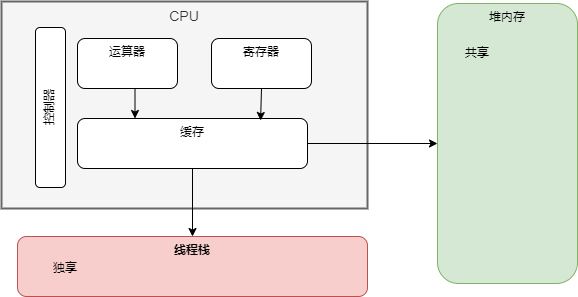

The diagram above was exported from draw.io. Its source (the exported page's mxGraphModel, read from the mxfile embedded in the PNG):
<mxGraphModel dx="1434" dy="746" grid="1" gridSize="10" guides="1" tooltips="1" connect="1" arrows="1" fold="1" page="1" pageScale="1" pageWidth="827" pageHeight="1169" math="0" shadow="0">
  <root>
    <mxCell id="0" />
    <mxCell id="1" parent="0" />
    <mxCell id="a5jW0V6EEx6I8Ybxm_fT-1" value="CPU" style="rounded=0;whiteSpace=wrap;html=1;strokeWidth=2;fontSize=14;verticalAlign=top;fillColor=#f5f5f5;fontColor=#333333;strokeColor=#666666;" parent="1" vertex="1">
      <mxGeometry x="154" y="153" width="366" height="207" as="geometry" />
    </mxCell>
    <mxCell id="a5jW0V6EEx6I8Ybxm_fT-2" value="线程栈" style="rounded=1;whiteSpace=wrap;html=1;verticalAlign=top;fontStyle=1;fillColor=#f8cecc;strokeColor=#b85450;" parent="1" vertex="1">
      <mxGeometry x="170" y="388" width="350" height="60" as="geometry" />
    </mxCell>
    <mxCell id="a5jW0V6EEx6I8Ybxm_fT-3" value="堆内存" style="rounded=1;whiteSpace=wrap;html=1;verticalAlign=top;fillColor=#d5e8d4;strokeColor=#82b366;" parent="1" vertex="1">
      <mxGeometry x="590" y="155" width="140" height="280" as="geometry" />
    </mxCell>
    <mxCell id="a5jW0V6EEx6I8Ybxm_fT-13" style="edgeStyle=orthogonalEdgeStyle;rounded=0;orthogonalLoop=1;jettySize=auto;html=1;" parent="1" source="a5jW0V6EEx6I8Ybxm_fT-4" target="a5jW0V6EEx6I8Ybxm_fT-2" edge="1">
      <mxGeometry relative="1" as="geometry" />
    </mxCell>
    <mxCell id="a5jW0V6EEx6I8Ybxm_fT-14" style="edgeStyle=orthogonalEdgeStyle;rounded=0;orthogonalLoop=1;jettySize=auto;html=1;entryX=0;entryY=0.5;entryDx=0;entryDy=0;" parent="1" source="a5jW0V6EEx6I8Ybxm_fT-4" target="a5jW0V6EEx6I8Ybxm_fT-3" edge="1">
      <mxGeometry relative="1" as="geometry" />
    </mxCell>
    <mxCell id="a5jW0V6EEx6I8Ybxm_fT-4" value="缓存" style="rounded=1;whiteSpace=wrap;html=1;verticalAlign=top;" parent="1" vertex="1">
      <mxGeometry x="230" y="270" width="230" height="50" as="geometry" />
    </mxCell>
    <mxCell id="a5jW0V6EEx6I8Ybxm_fT-8" style="edgeStyle=orthogonalEdgeStyle;rounded=0;orthogonalLoop=1;jettySize=auto;html=1;exitX=0.5;exitY=1;exitDx=0;exitDy=0;entryX=0.25;entryY=0;entryDx=0;entryDy=0;" parent="1" source="a5jW0V6EEx6I8Ybxm_fT-5" target="a5jW0V6EEx6I8Ybxm_fT-4" edge="1">
      <mxGeometry relative="1" as="geometry" />
    </mxCell>
    <mxCell id="a5jW0V6EEx6I8Ybxm_fT-5" value="运算器" style="rounded=1;whiteSpace=wrap;html=1;verticalAlign=top;" parent="1" vertex="1">
      <mxGeometry x="230" y="190" width="100" height="50" as="geometry" />
    </mxCell>
    <mxCell id="a5jW0V6EEx6I8Ybxm_fT-6" value="寄存器" style="rounded=1;whiteSpace=wrap;html=1;verticalAlign=top;" parent="1" vertex="1">
      <mxGeometry x="364" y="190" width="100" height="50" as="geometry" />
    </mxCell>
    <mxCell id="a5jW0V6EEx6I8Ybxm_fT-11" style="edgeStyle=orthogonalEdgeStyle;rounded=0;orthogonalLoop=1;jettySize=auto;html=1;exitX=0.5;exitY=1;exitDx=0;exitDy=0;entryX=0.796;entryY=0.04;entryDx=0;entryDy=0;entryPerimeter=0;" parent="1" source="a5jW0V6EEx6I8Ybxm_fT-6" target="a5jW0V6EEx6I8Ybxm_fT-4" edge="1">
      <mxGeometry relative="1" as="geometry" />
    </mxCell>
    <mxCell id="a5jW0V6EEx6I8Ybxm_fT-15" value="控制器" style="rounded=1;whiteSpace=wrap;html=1;verticalAlign=top;horizontal=0;" parent="1" vertex="1">
      <mxGeometry x="188" y="179" width="30" height="160" as="geometry" />
    </mxCell>
    <mxCell id="a5jW0V6EEx6I8Ybxm_fT-16" value="独享" style="text;html=1;align=center;verticalAlign=middle;whiteSpace=wrap;rounded=0;" parent="1" vertex="1">
      <mxGeometry x="188" y="405" width="60" height="30" as="geometry" />
    </mxCell>
    <mxCell id="a5jW0V6EEx6I8Ybxm_fT-17" value="共享" style="text;html=1;align=center;verticalAlign=middle;whiteSpace=wrap;rounded=0;" parent="1" vertex="1">
      <mxGeometry x="600" y="190" width="60" height="30" as="geometry" />
    </mxCell>
  </root>
</mxGraphModel>